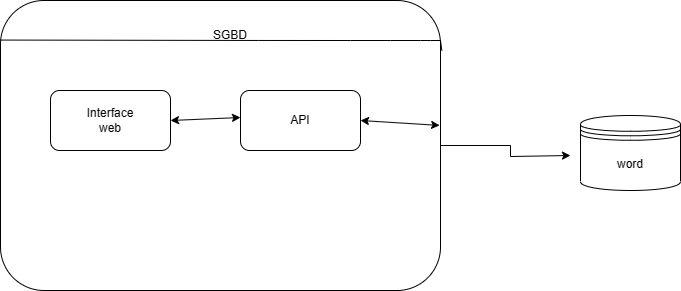

The diagram above was exported from draw.io. Its source (the exported page's mxGraphModel, read from the mxfile embedded in the PNG):
<mxGraphModel dx="996" dy="573" grid="1" gridSize="10" guides="1" tooltips="1" connect="1" arrows="1" fold="1" page="1" pageScale="1" pageWidth="827" pageHeight="1169" math="0" shadow="0">
  <root>
    <mxCell id="0" />
    <mxCell id="1" parent="0" />
    <mxCell id="UfalZ7OtEnxsD1D9u4Bz-14" style="edgeStyle=orthogonalEdgeStyle;rounded=0;orthogonalLoop=1;jettySize=auto;html=1;exitX=1;exitY=0.5;exitDx=0;exitDy=0;" edge="1" parent="1" source="UfalZ7OtEnxsD1D9u4Bz-3">
      <mxGeometry relative="1" as="geometry">
        <mxPoint x="660" y="225" as="targetPoint" />
        <Array as="points">
          <mxPoint x="600" y="215" />
          <mxPoint x="600" y="226" />
        </Array>
      </mxGeometry>
    </mxCell>
    <mxCell id="UfalZ7OtEnxsD1D9u4Bz-3" value="" style="rounded=1;whiteSpace=wrap;html=1;" vertex="1" parent="1">
      <mxGeometry x="90" y="70" width="440" height="290" as="geometry" />
    </mxCell>
    <mxCell id="UfalZ7OtEnxsD1D9u4Bz-5" value="SGBD" style="text;html=1;strokeColor=none;fillColor=none;align=center;verticalAlign=middle;whiteSpace=wrap;rounded=0;" vertex="1" parent="1">
      <mxGeometry x="290" y="90" width="60" height="30" as="geometry" />
    </mxCell>
    <mxCell id="UfalZ7OtEnxsD1D9u4Bz-8" value="" style="rounded=1;whiteSpace=wrap;html=1;" vertex="1" parent="1">
      <mxGeometry x="140" y="160" width="120" height="60" as="geometry" />
    </mxCell>
    <mxCell id="UfalZ7OtEnxsD1D9u4Bz-9" value="Interface web" style="text;html=1;strokeColor=none;fillColor=none;align=center;verticalAlign=middle;whiteSpace=wrap;rounded=0;" vertex="1" parent="1">
      <mxGeometry x="170" y="175" width="60" height="30" as="geometry" />
    </mxCell>
    <mxCell id="UfalZ7OtEnxsD1D9u4Bz-13" value="API" style="rounded=1;whiteSpace=wrap;html=1;" vertex="1" parent="1">
      <mxGeometry x="330" y="160" width="120" height="60" as="geometry" />
    </mxCell>
    <mxCell id="UfalZ7OtEnxsD1D9u4Bz-17" value="" style="endArrow=classic;startArrow=classic;html=1;rounded=0;exitX=1;exitY=0.5;exitDx=0;exitDy=0;entryX=0.998;entryY=0.379;entryDx=0;entryDy=0;entryPerimeter=0;" edge="1" parent="1" source="UfalZ7OtEnxsD1D9u4Bz-13">
      <mxGeometry width="50" height="50" relative="1" as="geometry">
        <mxPoint x="460" y="205" as="sourcePoint" />
        <mxPoint x="529.1199999999999" y="194.90999999999997" as="targetPoint" />
      </mxGeometry>
    </mxCell>
    <mxCell id="UfalZ7OtEnxsD1D9u4Bz-18" value="" style="endArrow=classic;startArrow=classic;html=1;rounded=0;exitX=1;exitY=0.5;exitDx=0;exitDy=0;" edge="1" parent="1" source="UfalZ7OtEnxsD1D9u4Bz-8">
      <mxGeometry width="50" height="50" relative="1" as="geometry">
        <mxPoint x="260" y="192.88" as="sourcePoint" />
        <mxPoint x="330" y="187" as="targetPoint" />
      </mxGeometry>
    </mxCell>
    <mxCell id="UfalZ7OtEnxsD1D9u4Bz-19" value="word" style="shape=datastore;whiteSpace=wrap;html=1;" vertex="1" parent="1">
      <mxGeometry x="670" y="185" width="100" height="75" as="geometry" />
    </mxCell>
    <mxCell id="UfalZ7OtEnxsD1D9u4Bz-21" value="" style="endArrow=none;html=1;rounded=0;exitX=0.005;exitY=0.14;exitDx=0;exitDy=0;exitPerimeter=0;entryX=1.008;entryY=0.176;entryDx=0;entryDy=0;entryPerimeter=0;" edge="1" parent="1">
      <mxGeometry width="50" height="50" relative="1" as="geometry">
        <mxPoint x="90.00000000000004" y="109.56000000000002" as="sourcePoint" />
        <mxPoint x="531.3199999999999" y="119.99999999999996" as="targetPoint" />
        <Array as="points">
          <mxPoint x="347.8" y="109.96" />
          <mxPoint x="440" y="110" />
          <mxPoint x="480" y="110" />
          <mxPoint x="510" y="110" />
          <mxPoint x="520" y="110" />
          <mxPoint x="530" y="110" />
        </Array>
      </mxGeometry>
    </mxCell>
  </root>
</mxGraphModel>